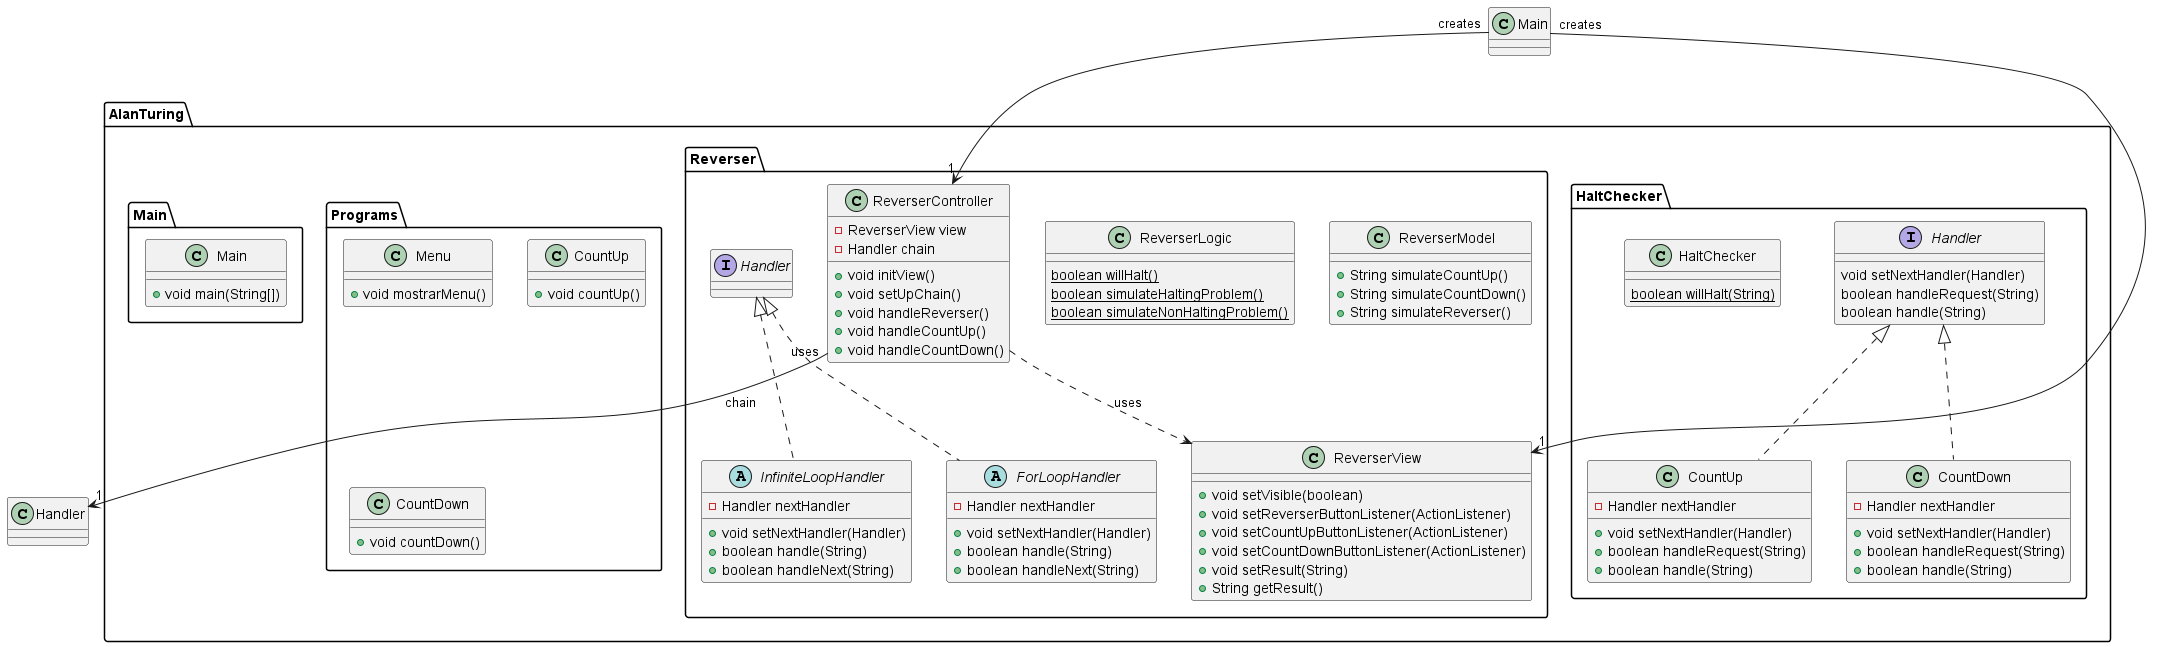

The diagram above was rendered by PlantUML. Its source (embedded in the PNG):
@startuml

package AlanTuring.HaltChecker {
    interface Handler {
        void setNextHandler(Handler)
        boolean handleRequest(String)
        boolean handle(String)
    }

    class HaltChecker {
        {static} boolean willHalt(String)
    }

    class CountUp implements Handler {
        -Handler nextHandler
        +void setNextHandler(Handler)
        +boolean handleRequest(String)
        +boolean handle(String)
    }

    class CountDown implements Handler {
        -Handler nextHandler
        +void setNextHandler(Handler)
        +boolean handleRequest(String)
        +boolean handle(String)
    }
}

package AlanTuring.Programs {
    class Menu {
        +void mostrarMenu()
    }

    class CountUp {
        +void countUp()
    }

    class CountDown {
        +void countDown()
    }
}

package AlanTuring.Reverser {
    class ReverserModel {
        +String simulateCountUp()
        +String simulateCountDown()
        +String simulateReverser()
    }

    class ReverserLogic {
        {static} boolean willHalt()
        {static} boolean simulateHaltingProblem()
        {static} boolean simulateNonHaltingProblem()
    }

    class ReverserView {
        +void setVisible(boolean)
        +void setReverserButtonListener(ActionListener)
        +void setCountUpButtonListener(ActionListener)
        +void setCountDownButtonListener(ActionListener)
        +void setResult(String)
        +String getResult()
    }

    class ReverserController {
        -ReverserView view
        -Handler chain
        +void initView()
        +void setUpChain()
        +void handleReverser()
        +void handleCountUp()
        +void handleCountDown()
    }

    abstract class InfiniteLoopHandler implements Handler {
        -Handler nextHandler
        +void setNextHandler(Handler)
        +boolean handle(String)
        +boolean handleNext(String)
    }

    abstract class ForLoopHandler implements Handler {
        -Handler nextHandler
        +void setNextHandler(Handler)
        +boolean handle(String)
        +boolean handleNext(String)
    }
}

package AlanTuring.Main {
    class Main {
        +void main(String[])
    }
}

Main "creates" --> "1" ReverserView
Main "creates" --> "1" ReverserController

ReverserController ..> ReverserView : uses
ReverserController "uses" --> "1" Handler : chain

@enduml